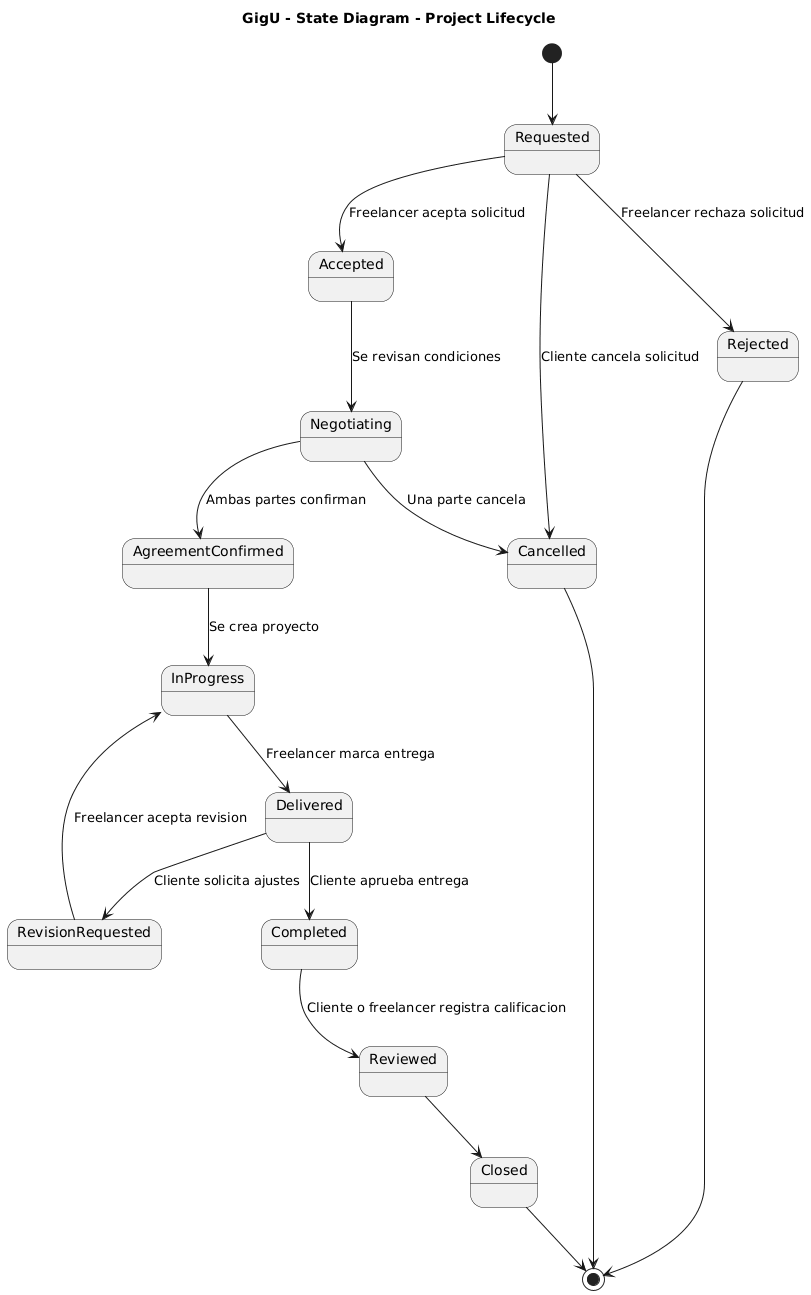

The diagram above was rendered by PlantUML. Its source (embedded in the PNG):
@startuml
title GigU - State Diagram - Project Lifecycle

[*] --> Requested

Requested --> Accepted : Freelancer acepta solicitud
Requested --> Rejected : Freelancer rechaza solicitud
Requested --> Cancelled : Cliente cancela solicitud

Accepted --> Negotiating : Se revisan condiciones
Negotiating --> AgreementConfirmed : Ambas partes confirman
Negotiating --> Cancelled : Una parte cancela

AgreementConfirmed --> InProgress : Se crea proyecto
InProgress --> Delivered : Freelancer marca entrega
Delivered --> RevisionRequested : Cliente solicita ajustes
RevisionRequested --> InProgress : Freelancer acepta revision
Delivered --> Completed : Cliente aprueba entrega

Completed --> Reviewed : Cliente o freelancer registra calificacion
Reviewed --> Closed

Rejected --> [*]
Cancelled --> [*]
Closed --> [*]
@enduml